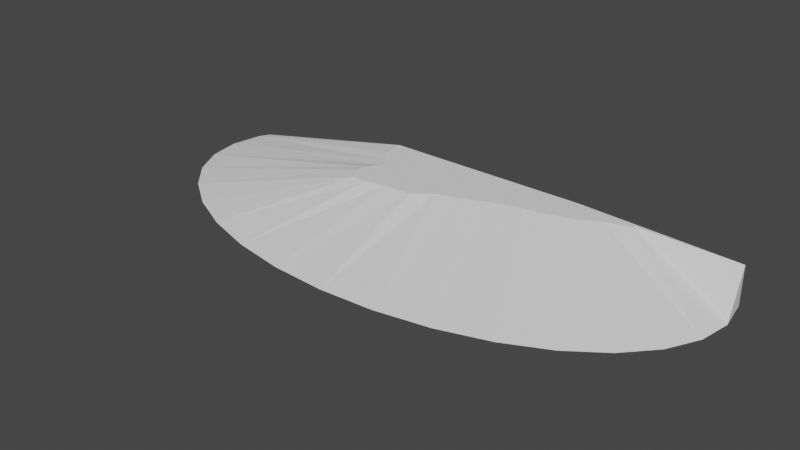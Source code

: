 # Source: terrain_wooded_hill_126.blend  (saved by Blender 3.0.42; exported with 4.5.12 LTS)
import bpy
from mathutils import Matrix  # noqa: F401  (used for matrix-valued properties, if any)

bpy.ops.wm.read_factory_settings(use_empty=True)
scene = bpy.context.scene
scene.name = 'Scene'

# ---- collections
col_collection = bpy.data.collections.new('Collection'); scene.collection.children.link(col_collection)

# ---- world
world_world = bpy.data.worlds.new('World'); scene.world = world_world
world_world.use_nodes = True; world_world.node_tree.nodes.clear()
_N = world_world.node_tree.nodes; _L = world_world.node_tree.links
n0 = _N.new('ShaderNodeOutputWorld'); n0.name = 'World Output'; n0.location = (300, 300)
n1 = _N.new('ShaderNodeBackground'); n1.name = 'Background'; n1.location = (10, 300)
n1.inputs[0].default_value = (0.05088, 0.05088, 0.05088, 1.0)
_L.new(n1.outputs[0], n0.inputs[0])
n0.is_active_output = True
world_world.color = (0.05088, 0.05088, 0.05088)
world_world.use_sun_shadow = False
world_world.sun_shadow_jitter_overblur = 0.0

# ---- meshes
me_cylinder = bpy.data.meshes.new('Cylinder')
me_cylinder.from_pydata([(5.667, 1.497, -0.2196), (5.781, 0.8263, -0.2196), (5.667, 0.1557, -0.2196), (5.331, -0.4892, -0.2196), (4.785, -1.083, -0.2196), (4.051, -1.604, -0.2196), (3.156, -2.032, -0.2196), (2.135, -2.35, -0.2196), (1.027, -2.545, -0.2196), (-0.1248, -2.611, -0.2196), (-1.277, -2.545, -0.2196), (-2.385, -2.35, -0.2196), (-3.406, -2.032, -0.2196), (-4.301, -1.604, -0.2196), (-5.035, -1.083, -0.2196), (-5.581, -0.4892, -0.2196), (-5.917, 0.1557, -0.2196), (-6.03, 0.8263, -0.2196), (-5.917, 1.497, -0.2196), (2.329, 1.72, 0.5678), (5.667, 1.497, 0.5678), (5.551, 1.72, -0.2196), (3.562, 1.569, 0.5678), (3.559, 1.505, 0.5678), (-1.308, -0.05174, 0.5678), (3.06, 1.379, 0.5678), (-1.636, -0.03977, 0.5678), (2.62, 1.122, 0.5678), (-1.803, 0.2452, 0.5678), (2.021, 0.9605, 0.5678), (-1.766, 0.465, 0.5678), (1.647, 0.9127, 0.5678), (-1.581, 0.7558, 0.5678), (1.047, 0.7233, 0.5678), (-1.679, 0.9648, 0.5678), (0.5069, 0.5174, 0.5678), (-1.909, 1.276, 0.5678), (0.06779, 0.359, 0.5678), (-1.942, 1.72, 0.5678), (-0.3192, 0.06597, 0.5678), (-5.801, 1.72, -0.2196), (-0.8962, 0.03586, 0.5678)], [], [(19, 20, 0, 21), (22, 1, 0, 20), (23, 2, 1, 22), (25, 3, 2, 23), (27, 4, 3, 25), (29, 5, 4, 27), (31, 6, 5, 29), (33, 7, 6, 31), (35, 8, 7, 33), (37, 9, 8, 35), (39, 10, 9, 37), (41, 11, 10, 39), (24, 12, 11, 41), (26, 13, 12, 24), (14, 13, 26, 28), (15, 14, 28, 30), (16, 15, 30, 32), (17, 16, 32, 34), (18, 17, 34, 36), (18, 36, 38, 40), (21, 0, 1, 2, 3, 4, 5, 6, 7, 8, 9, 10, 11, 12, 13, 14, 15, 16, 17, 18, 40), (40, 38, 19, 21), (38, 36, 34, 32, 30, 28, 26, 24, 41, 39, 37, 35, 33, 31, 29, 27, 25, 23, 22, 20, 19)])
_uv = me_cylinder.uv_layers.new(name='UVMap')
_uv.uv.foreach_set('vector', [0.8344, 0.9809, 0.7812, 0.9799, 0.7812, 0.5, 0.792, 0.5, 0.75, 0.9799, 0.75, 0.5, 0.7812, 0.5, 0.7812, 0.9799, 0.7188, 0.9799, 0.7188, 0.5, 0.75, 0.5, 0.75, 0.9799, 0.6875, 0.9799, 0.6875, 0.5, 0.7188, 0.5, 0.7188, 0.9799, 0.6562, 0.9799, 0.6562, 0.5, 0.6875, 0.5, 0.6875, 0.9799, 0.625, 0.9799, 0.625, 0.5, 0.6562, 0.5, 0.6562, 0.9799, 0.5938, 0.9799, 0.5938, 0.5, 0.625, 0.5, 0.625, 0.9799, 0.5625, 0.9799, 0.5625, 0.5, 0.5938, 0.5, 0.5938, 0.9799, 0.5312, 0.9799, 0.5312, 0.5, 0.5625, 0.5, 0.5625, 0.9799, 0.5, 0.9799, 0.5, 0.5, 0.5312, 0.5, 0.5312, 0.9799, 0.4688, 0.9799, 0.4688, 0.5, 0.5, 0.5, 0.5, 0.9799, 0.4375, 0.9799, 0.4375, 0.5, 0.4688, 0.5, 0.4688, 0.9799, 0.4062, 0.9799, 0.4062, 0.5, 0.4375, 0.5, 0.4375, 0.9799, 0.375, 0.9799, 0.375, 0.5, 0.4062, 0.5, 0.4062, 0.9799, 0.3438, 0.5, 0.375, 0.5, 0.375, 0.9799, 0.3438, 0.9799, 0.3125, 0.5, 0.3438, 0.5, 0.3438, 0.9799, 0.3125, 0.9799, 0.2812, 0.5, 0.3125, 0.5, 0.3125, 0.9799, 0.2812, 0.9799, 0.25, 0.5, 0.2812, 0.5, 0.2812, 0.9799, 0.25, 0.9799, 0.2188, 0.5, 0.25, 0.5, 0.25, 0.9799, 0.2188, 0.9799, 0.2188, 0.5, 0.2188, 0.9799, 0.2376, 0.9828, 0.208, 0.5, 0.9807, 0.3124, 0.9854, 0.2968, 0.99, 0.25, 0.9854, 0.2032, 0.9717, 0.1582, 0.9496, 0.1167, 0.9197, 0.08029, 0.8833, 0.05045, 0.8418, 0.02827, 0.7968, 0.01461, 0.75, 0.01, 0.7032, 0.01461, 0.6582, 0.02827, 0.6167, 0.05045, 0.5803, 0.08029, 0.5504, 0.1167, 0.5283, 0.1582, 0.5146, 0.2032, 0.51, 0.25, 0.5146, 0.2968, 0.5193, 0.3124, 0.505, 0.3224, 0.625, 0.3659, 0.625, 0.4141, 0.505, 0.4505, 0.7591, 0.5, 0.804, 0.5038, 0.8052, 0.5153, 0.804, 0.5269, 0.8002, 0.5379, 0.794, 0.5482, 0.7857, 0.5571, 0.7756, 0.5644, 0.7641, 0.5699, 0.7516, 0.5733, 0.7386, 0.5744, 0.7256, 0.5733, 0.7131, 0.5699, 0.7015, 0.5644, 0.6914, 0.5571, 0.6831, 0.5482, 0.677, 0.5379, 0.6732, 0.5269, 0.6719, 0.5153, 0.6732, 0.5038, 0.7109, 0.5])
me_cylinder.use_remesh_fix_poles = True
me_cylinder.use_remesh_preserve_attributes = False
me_cylinder.update()

# ---- objects
ob_terrain_wooded_hill__126 = bpy.data.objects.new('terrain Wooded Hill #126', me_cylinder)

# ---- transforms, parenting, visibility, modifiers, constraints
ob_terrain_wooded_hill__126.location = (0.0, 0.0, 0.0)

# ---- collection membership
col_collection.objects.link(ob_terrain_wooded_hill__126)

# ---- scene / render settings (as saved in the file)
scene.frame_start = 1; scene.frame_end = 250; scene.frame_set(1)
scene.render.engine = 'BLENDER_EEVEE_NEXT'
scene.cycles.sampling_pattern = 'TABULATED_SOBOL'
scene.cycles.use_light_tree = False
scene.view_settings.view_transform = 'Filmic'
bpy.context.view_layer.update()

# ---- added for rendering (the .blend has no active camera and no usable light): camera, sun
cam_auto = bpy.data.cameras.new('AutoCamera')
cam_auto.lens = 50.0
cam_auto.sensor_width = 36.0
cam_auto.clip_end = 1000.0
ob_auto_camera = bpy.data.objects.new('AutoCamera', cam_auto)
scene.collection.objects.link(ob_auto_camera)
ob_auto_camera.location = (11.5373, -14.4403, 9.50377)
ob_auto_camera.rotation_euler = (1.09748, -7.21219e-08, 0.694738)
scene.camera = ob_auto_camera
light_auto_sun = bpy.data.lights.new('AutoSun', 'SUN')
light_auto_sun.energy = 3.0
light_auto_sun.angle = 0.0523599
ob_auto_sun = bpy.data.objects.new('AutoSun', light_auto_sun)
scene.collection.objects.link(ob_auto_sun)
ob_auto_sun.rotation_euler = (0.872665, 0.174533, 0.523599)
bpy.context.view_layer.update()
